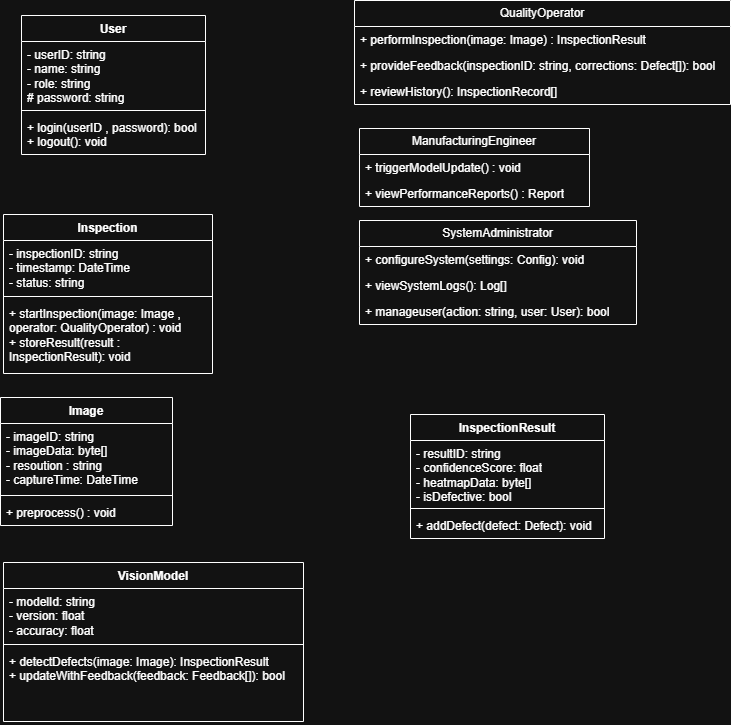

The diagram above was exported from draw.io. Its source (the exported page's mxGraphModel, read from the mxfile embedded in the PNG):
<mxGraphModel dx="1042" dy="527" grid="0" gridSize="10" guides="1" tooltips="1" connect="1" arrows="1" fold="1" page="1" pageScale="1" pageWidth="827" pageHeight="1169" math="0" shadow="0">
  <root>
    <mxCell id="0" />
    <mxCell id="1" parent="0" />
    <mxCell id="1A4a5eJqCfaTBgQY5P1Y-5" parent="1" style="swimlane;fontStyle=1;align=center;verticalAlign=top;childLayout=stackLayout;horizontal=1;startSize=26;horizontalStack=0;resizeParent=1;resizeParentMax=0;resizeLast=0;collapsible=1;marginBottom=0;whiteSpace=wrap;html=1;" value="User" vertex="1">
      <mxGeometry height="139" width="184" x="76" y="79" as="geometry" />
    </mxCell>
    <mxCell id="1A4a5eJqCfaTBgQY5P1Y-6" parent="1A4a5eJqCfaTBgQY5P1Y-5" style="text;strokeColor=none;fillColor=none;align=left;verticalAlign=top;spacingLeft=4;spacingRight=4;overflow=hidden;rotatable=0;points=[[0,0.5],[1,0.5]];portConstraint=eastwest;whiteSpace=wrap;html=1;" value="- userID: string&lt;div&gt;- name: string&lt;/div&gt;&lt;div&gt;- role: string&lt;/div&gt;&lt;div&gt;# password: string&lt;/div&gt;&lt;div&gt;&lt;br&gt;&lt;/div&gt;" vertex="1">
      <mxGeometry height="65" width="184" y="26" as="geometry" />
    </mxCell>
    <mxCell id="1A4a5eJqCfaTBgQY5P1Y-7" parent="1A4a5eJqCfaTBgQY5P1Y-5" style="line;strokeWidth=1;fillColor=none;align=left;verticalAlign=middle;spacingTop=-1;spacingLeft=3;spacingRight=3;rotatable=0;labelPosition=right;points=[];portConstraint=eastwest;strokeColor=inherit;" value="" vertex="1">
      <mxGeometry height="8" width="184" y="91" as="geometry" />
    </mxCell>
    <mxCell id="1A4a5eJqCfaTBgQY5P1Y-8" parent="1A4a5eJqCfaTBgQY5P1Y-5" style="text;strokeColor=none;fillColor=none;align=left;verticalAlign=top;spacingLeft=4;spacingRight=4;overflow=hidden;rotatable=0;points=[[0,0.5],[1,0.5]];portConstraint=eastwest;whiteSpace=wrap;html=1;" value="+ login(userID , password): bool&lt;div&gt;+ logout(): void&lt;/div&gt;" vertex="1">
      <mxGeometry height="40" width="184" y="99" as="geometry" />
    </mxCell>
    <mxCell id="09yHLe-EJ1igrbopvgxg-1" parent="1" style="swimlane;fontStyle=1;align=center;verticalAlign=top;childLayout=stackLayout;horizontal=1;startSize=26;horizontalStack=0;resizeParent=1;resizeParentMax=0;resizeLast=0;collapsible=1;marginBottom=0;whiteSpace=wrap;html=1;" value="Inspection" vertex="1">
      <mxGeometry height="159" width="209" x="58" y="278" as="geometry" />
    </mxCell>
    <mxCell id="09yHLe-EJ1igrbopvgxg-2" parent="09yHLe-EJ1igrbopvgxg-1" style="text;strokeColor=none;fillColor=none;align=left;verticalAlign=top;spacingLeft=4;spacingRight=4;overflow=hidden;rotatable=0;points=[[0,0.5],[1,0.5]];portConstraint=eastwest;whiteSpace=wrap;html=1;" value="- inspectionID: string&lt;div&gt;- timestamp: DateTime&lt;/div&gt;&lt;div&gt;- status: string&lt;/div&gt;" vertex="1">
      <mxGeometry height="52" width="209" y="26" as="geometry" />
    </mxCell>
    <mxCell id="09yHLe-EJ1igrbopvgxg-3" parent="09yHLe-EJ1igrbopvgxg-1" style="line;strokeWidth=1;fillColor=none;align=left;verticalAlign=middle;spacingTop=-1;spacingLeft=3;spacingRight=3;rotatable=0;labelPosition=right;points=[];portConstraint=eastwest;strokeColor=inherit;" value="" vertex="1">
      <mxGeometry height="8" width="209" y="78" as="geometry" />
    </mxCell>
    <mxCell id="09yHLe-EJ1igrbopvgxg-4" parent="09yHLe-EJ1igrbopvgxg-1" style="text;strokeColor=none;fillColor=none;align=left;verticalAlign=top;spacingLeft=4;spacingRight=4;overflow=hidden;rotatable=0;points=[[0,0.5],[1,0.5]];portConstraint=eastwest;whiteSpace=wrap;html=1;" value="+ startInspection(image: Image , operator: QualityOperator) : void&lt;div&gt;+ storeResult(result : InspectionResult): void&lt;/div&gt;" vertex="1">
      <mxGeometry height="73" width="209" y="86" as="geometry" />
    </mxCell>
    <mxCell id="-bRj2kDjI3Va3_mFKH7a-13" parent="1" style="swimlane;fontStyle=0;childLayout=stackLayout;horizontal=1;startSize=26;fillColor=none;horizontalStack=0;resizeParent=1;resizeParentMax=0;resizeLast=0;collapsible=1;marginBottom=0;whiteSpace=wrap;html=1;" value="QualityOperator" vertex="1">
      <mxGeometry height="104" width="376" x="409" y="64" as="geometry" />
    </mxCell>
    <mxCell id="-bRj2kDjI3Va3_mFKH7a-14" parent="-bRj2kDjI3Va3_mFKH7a-13" style="text;strokeColor=none;fillColor=none;align=left;verticalAlign=top;spacingLeft=4;spacingRight=4;overflow=hidden;rotatable=0;points=[[0,0.5],[1,0.5]];portConstraint=eastwest;whiteSpace=wrap;html=1;" value="+ performInspection(image: Image) : InspectionResult" vertex="1">
      <mxGeometry height="26" width="376" y="26" as="geometry" />
    </mxCell>
    <mxCell id="-bRj2kDjI3Va3_mFKH7a-15" parent="-bRj2kDjI3Va3_mFKH7a-13" style="text;strokeColor=none;fillColor=none;align=left;verticalAlign=top;spacingLeft=4;spacingRight=4;overflow=hidden;rotatable=0;points=[[0,0.5],[1,0.5]];portConstraint=eastwest;whiteSpace=wrap;html=1;" value="+ provideFeedback(inspectionID: string, corrections: Defect[]): bool" vertex="1">
      <mxGeometry height="26" width="376" y="52" as="geometry" />
    </mxCell>
    <mxCell id="-bRj2kDjI3Va3_mFKH7a-16" parent="-bRj2kDjI3Va3_mFKH7a-13" style="text;strokeColor=none;fillColor=none;align=left;verticalAlign=top;spacingLeft=4;spacingRight=4;overflow=hidden;rotatable=0;points=[[0,0.5],[1,0.5]];portConstraint=eastwest;whiteSpace=wrap;html=1;" value="+ reviewHistory(): InspectionRecord[]" vertex="1">
      <mxGeometry height="26" width="376" y="78" as="geometry" />
    </mxCell>
    <mxCell id="-bRj2kDjI3Va3_mFKH7a-17" parent="1" style="swimlane;fontStyle=0;childLayout=stackLayout;horizontal=1;startSize=26;fillColor=none;horizontalStack=0;resizeParent=1;resizeParentMax=0;resizeLast=0;collapsible=1;marginBottom=0;whiteSpace=wrap;html=1;" value="ManufacturingEngineer" vertex="1">
      <mxGeometry height="78" width="230" x="414" y="192" as="geometry" />
    </mxCell>
    <mxCell id="-bRj2kDjI3Va3_mFKH7a-18" parent="-bRj2kDjI3Va3_mFKH7a-17" style="text;strokeColor=none;fillColor=none;align=left;verticalAlign=top;spacingLeft=4;spacingRight=4;overflow=hidden;rotatable=0;points=[[0,0.5],[1,0.5]];portConstraint=eastwest;whiteSpace=wrap;html=1;" value="+ triggerModelUpdate() : void" vertex="1">
      <mxGeometry height="26" width="230" y="26" as="geometry" />
    </mxCell>
    <mxCell id="-bRj2kDjI3Va3_mFKH7a-19" parent="-bRj2kDjI3Va3_mFKH7a-17" style="text;strokeColor=none;fillColor=none;align=left;verticalAlign=top;spacingLeft=4;spacingRight=4;overflow=hidden;rotatable=0;points=[[0,0.5],[1,0.5]];portConstraint=eastwest;whiteSpace=wrap;html=1;" value="+ viewPerformanceReports() : Report" vertex="1">
      <mxGeometry height="26" width="230" y="52" as="geometry" />
    </mxCell>
    <mxCell id="09yHLe-EJ1igrbopvgxg-5" parent="1" style="swimlane;fontStyle=1;align=center;verticalAlign=top;childLayout=stackLayout;horizontal=1;startSize=26;horizontalStack=0;resizeParent=1;resizeParentMax=0;resizeLast=0;collapsible=1;marginBottom=0;whiteSpace=wrap;html=1;" value="Image" vertex="1">
      <mxGeometry height="128" width="172" x="55" y="461" as="geometry" />
    </mxCell>
    <mxCell id="09yHLe-EJ1igrbopvgxg-6" parent="09yHLe-EJ1igrbopvgxg-5" style="text;strokeColor=none;fillColor=none;align=left;verticalAlign=top;spacingLeft=4;spacingRight=4;overflow=hidden;rotatable=0;points=[[0,0.5],[1,0.5]];portConstraint=eastwest;whiteSpace=wrap;html=1;" value="- imageID: string&lt;div&gt;- imageData: byte[]&lt;/div&gt;&lt;div&gt;- resoution : string&lt;/div&gt;&lt;div&gt;- captureTime: DateTime&lt;/div&gt;" vertex="1">
      <mxGeometry height="68" width="172" y="26" as="geometry" />
    </mxCell>
    <mxCell id="09yHLe-EJ1igrbopvgxg-7" parent="09yHLe-EJ1igrbopvgxg-5" style="line;strokeWidth=1;fillColor=none;align=left;verticalAlign=middle;spacingTop=-1;spacingLeft=3;spacingRight=3;rotatable=0;labelPosition=right;points=[];portConstraint=eastwest;strokeColor=inherit;" value="" vertex="1">
      <mxGeometry height="8" width="172" y="94" as="geometry" />
    </mxCell>
    <mxCell id="09yHLe-EJ1igrbopvgxg-8" parent="09yHLe-EJ1igrbopvgxg-5" style="text;strokeColor=none;fillColor=none;align=left;verticalAlign=top;spacingLeft=4;spacingRight=4;overflow=hidden;rotatable=0;points=[[0,0.5],[1,0.5]];portConstraint=eastwest;whiteSpace=wrap;html=1;" value="+ preprocess() : void" vertex="1">
      <mxGeometry height="26" width="172" y="102" as="geometry" />
    </mxCell>
    <mxCell id="-bRj2kDjI3Va3_mFKH7a-21" parent="1" style="swimlane;fontStyle=0;childLayout=stackLayout;horizontal=1;startSize=26;fillColor=none;horizontalStack=0;resizeParent=1;resizeParentMax=0;resizeLast=0;collapsible=1;marginBottom=0;whiteSpace=wrap;html=1;" value="SystemAdministrator" vertex="1">
      <mxGeometry height="104" width="277" x="414" y="284" as="geometry" />
    </mxCell>
    <mxCell id="-bRj2kDjI3Va3_mFKH7a-22" parent="-bRj2kDjI3Va3_mFKH7a-21" style="text;strokeColor=none;fillColor=none;align=left;verticalAlign=top;spacingLeft=4;spacingRight=4;overflow=hidden;rotatable=0;points=[[0,0.5],[1,0.5]];portConstraint=eastwest;whiteSpace=wrap;html=1;" value="+ configureSystem(settings: Config): void&lt;span style=&quot;white-space: pre;&quot;&gt;&#09;&lt;/span&gt;" vertex="1">
      <mxGeometry height="26" width="277" y="26" as="geometry" />
    </mxCell>
    <mxCell id="-bRj2kDjI3Va3_mFKH7a-23" parent="-bRj2kDjI3Va3_mFKH7a-21" style="text;strokeColor=none;fillColor=none;align=left;verticalAlign=top;spacingLeft=4;spacingRight=4;overflow=hidden;rotatable=0;points=[[0,0.5],[1,0.5]];portConstraint=eastwest;whiteSpace=wrap;html=1;" value="+ viewSystemLogs(): Log[]" vertex="1">
      <mxGeometry height="26" width="277" y="52" as="geometry" />
    </mxCell>
    <mxCell id="-bRj2kDjI3Va3_mFKH7a-24" parent="-bRj2kDjI3Va3_mFKH7a-21" style="text;strokeColor=none;fillColor=none;align=left;verticalAlign=top;spacingLeft=4;spacingRight=4;overflow=hidden;rotatable=0;points=[[0,0.5],[1,0.5]];portConstraint=eastwest;whiteSpace=wrap;html=1;" value="+ manageuser(action: string, user: User): bool" vertex="1">
      <mxGeometry height="26" width="277" y="78" as="geometry" />
    </mxCell>
    <mxCell id="-bRj2kDjI3Va3_mFKH7a-25" parent="1" style="swimlane;fontStyle=1;align=center;verticalAlign=top;childLayout=stackLayout;horizontal=1;startSize=26;horizontalStack=0;resizeParent=1;resizeParentMax=0;resizeLast=0;collapsible=1;marginBottom=0;whiteSpace=wrap;html=1;" value="VisionModel" vertex="1">
      <mxGeometry height="159" width="300" x="58" y="626" as="geometry" />
    </mxCell>
    <mxCell id="-bRj2kDjI3Va3_mFKH7a-26" parent="-bRj2kDjI3Va3_mFKH7a-25" style="text;strokeColor=none;fillColor=none;align=left;verticalAlign=top;spacingLeft=4;spacingRight=4;overflow=hidden;rotatable=0;points=[[0,0.5],[1,0.5]];portConstraint=eastwest;whiteSpace=wrap;html=1;" value="- modelId: string&lt;div&gt;- version: float&lt;/div&gt;&lt;div&gt;- accuracy: float&lt;/div&gt;" vertex="1">
      <mxGeometry height="52" width="300" y="26" as="geometry" />
    </mxCell>
    <mxCell id="-bRj2kDjI3Va3_mFKH7a-27" parent="-bRj2kDjI3Va3_mFKH7a-25" style="line;strokeWidth=1;fillColor=none;align=left;verticalAlign=middle;spacingTop=-1;spacingLeft=3;spacingRight=3;rotatable=0;labelPosition=right;points=[];portConstraint=eastwest;strokeColor=inherit;" value="" vertex="1">
      <mxGeometry height="8" width="300" y="78" as="geometry" />
    </mxCell>
    <mxCell id="-bRj2kDjI3Va3_mFKH7a-28" parent="-bRj2kDjI3Va3_mFKH7a-25" style="text;strokeColor=none;fillColor=none;align=left;verticalAlign=top;spacingLeft=4;spacingRight=4;overflow=hidden;rotatable=0;points=[[0,0.5],[1,0.5]];portConstraint=eastwest;whiteSpace=wrap;html=1;" value="+ detectDefects(image: Image): InspectionResult&lt;div&gt;+ updateWithFeedback(feedback: Feedback[]): bool&lt;/div&gt;" vertex="1">
      <mxGeometry height="73" width="300" y="86" as="geometry" />
    </mxCell>
    <mxCell id="09yHLe-EJ1igrbopvgxg-9" parent="1" style="swimlane;fontStyle=1;align=center;verticalAlign=top;childLayout=stackLayout;horizontal=1;startSize=26;horizontalStack=0;resizeParent=1;resizeParentMax=0;resizeLast=0;collapsible=1;marginBottom=0;whiteSpace=wrap;html=1;" value="InspectionResult" vertex="1">
      <mxGeometry height="124" width="194" x="465" y="478" as="geometry" />
    </mxCell>
    <mxCell id="09yHLe-EJ1igrbopvgxg-10" parent="09yHLe-EJ1igrbopvgxg-9" style="text;strokeColor=none;fillColor=none;align=left;verticalAlign=top;spacingLeft=4;spacingRight=4;overflow=hidden;rotatable=0;points=[[0,0.5],[1,0.5]];portConstraint=eastwest;whiteSpace=wrap;html=1;" value="- resultID: string&lt;div&gt;- confidenceScore: float&lt;/div&gt;&lt;div&gt;- heatmapData: byte[]&lt;/div&gt;&lt;div&gt;- isDefective: bool&lt;/div&gt;" vertex="1">
      <mxGeometry height="64" width="194" y="26" as="geometry" />
    </mxCell>
    <mxCell id="09yHLe-EJ1igrbopvgxg-11" parent="09yHLe-EJ1igrbopvgxg-9" style="line;strokeWidth=1;fillColor=none;align=left;verticalAlign=middle;spacingTop=-1;spacingLeft=3;spacingRight=3;rotatable=0;labelPosition=right;points=[];portConstraint=eastwest;strokeColor=inherit;" value="" vertex="1">
      <mxGeometry height="8" width="194" y="90" as="geometry" />
    </mxCell>
    <mxCell id="09yHLe-EJ1igrbopvgxg-12" parent="09yHLe-EJ1igrbopvgxg-9" style="text;strokeColor=none;fillColor=none;align=left;verticalAlign=top;spacingLeft=4;spacingRight=4;overflow=hidden;rotatable=0;points=[[0,0.5],[1,0.5]];portConstraint=eastwest;whiteSpace=wrap;html=1;" value="+ addDefect(defect: Defect): void" vertex="1">
      <mxGeometry height="26" width="194" y="98" as="geometry" />
    </mxCell>
  </root>
</mxGraphModel>